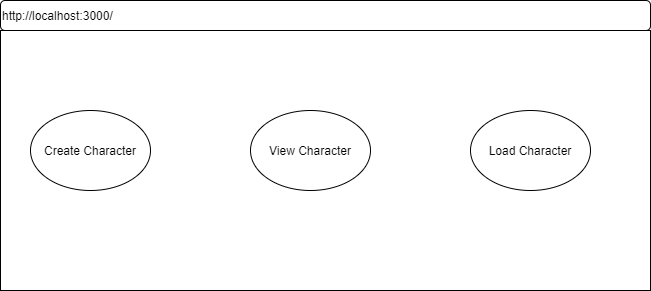

The diagram above was exported from draw.io. Its source (the exported page's mxGraphModel, read from the mxfile embedded in the PNG):
<mxGraphModel dx="782" dy="490" grid="1" gridSize="10" guides="1" tooltips="1" connect="1" arrows="1" fold="1" page="1" pageScale="1" pageWidth="850" pageHeight="1100" math="0" shadow="0">
  <root>
    <mxCell id="0" />
    <mxCell id="1" parent="0" />
    <mxCell id="G550KOLSycZ1UB2itlNW-2" value="http://localhost:3000/" style="rounded=1;whiteSpace=wrap;html=1;align=left;" vertex="1" parent="1">
      <mxGeometry x="70" y="30" width="650" height="30" as="geometry" />
    </mxCell>
    <mxCell id="G550KOLSycZ1UB2itlNW-4" value="" style="rounded=0;whiteSpace=wrap;html=1;" vertex="1" parent="1">
      <mxGeometry x="70" y="60" width="650" height="260" as="geometry" />
    </mxCell>
    <mxCell id="G550KOLSycZ1UB2itlNW-5" value="Create Character" style="ellipse;whiteSpace=wrap;html=1;" vertex="1" parent="1">
      <mxGeometry x="100" y="140" width="120" height="80" as="geometry" />
    </mxCell>
    <mxCell id="G550KOLSycZ1UB2itlNW-7" value="View Character" style="ellipse;whiteSpace=wrap;html=1;" vertex="1" parent="1">
      <mxGeometry x="320" y="140" width="120" height="80" as="geometry" />
    </mxCell>
    <mxCell id="G550KOLSycZ1UB2itlNW-8" value="Load Character" style="ellipse;whiteSpace=wrap;html=1;" vertex="1" parent="1">
      <mxGeometry x="540" y="140" width="120" height="80" as="geometry" />
    </mxCell>
  </root>
</mxGraphModel>